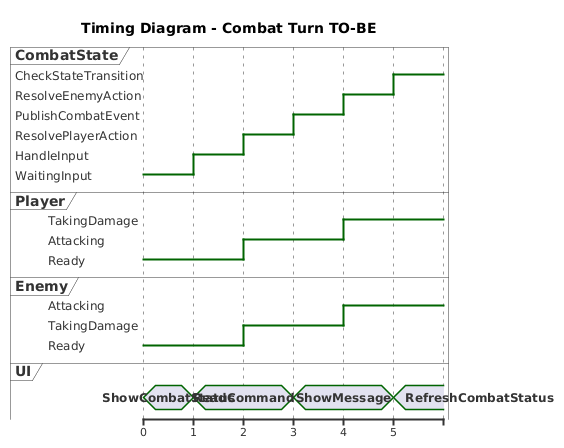

The diagram above was rendered by PlantUML. Its source (embedded in the PNG):
@startuml
title Timing Diagram - Combat Turn TO-BE

robust "CombatState" as CS
robust "Player" as P
robust "Enemy" as E
concise "UI" as UI

@0
CS is WaitingInput
P is Ready
E is Ready
UI is ShowCombatStatus

@1
UI is ReadCommand
CS is HandleInput

@2
P is Attacking
E is TakingDamage
CS is ResolvePlayerAction

@3
CS is PublishCombatEvent
UI is ShowMessage

@4
E is Attacking
P is TakingDamage
CS is ResolveEnemyAction

@5
CS is CheckStateTransition
UI is RefreshCombatStatus
@enduml